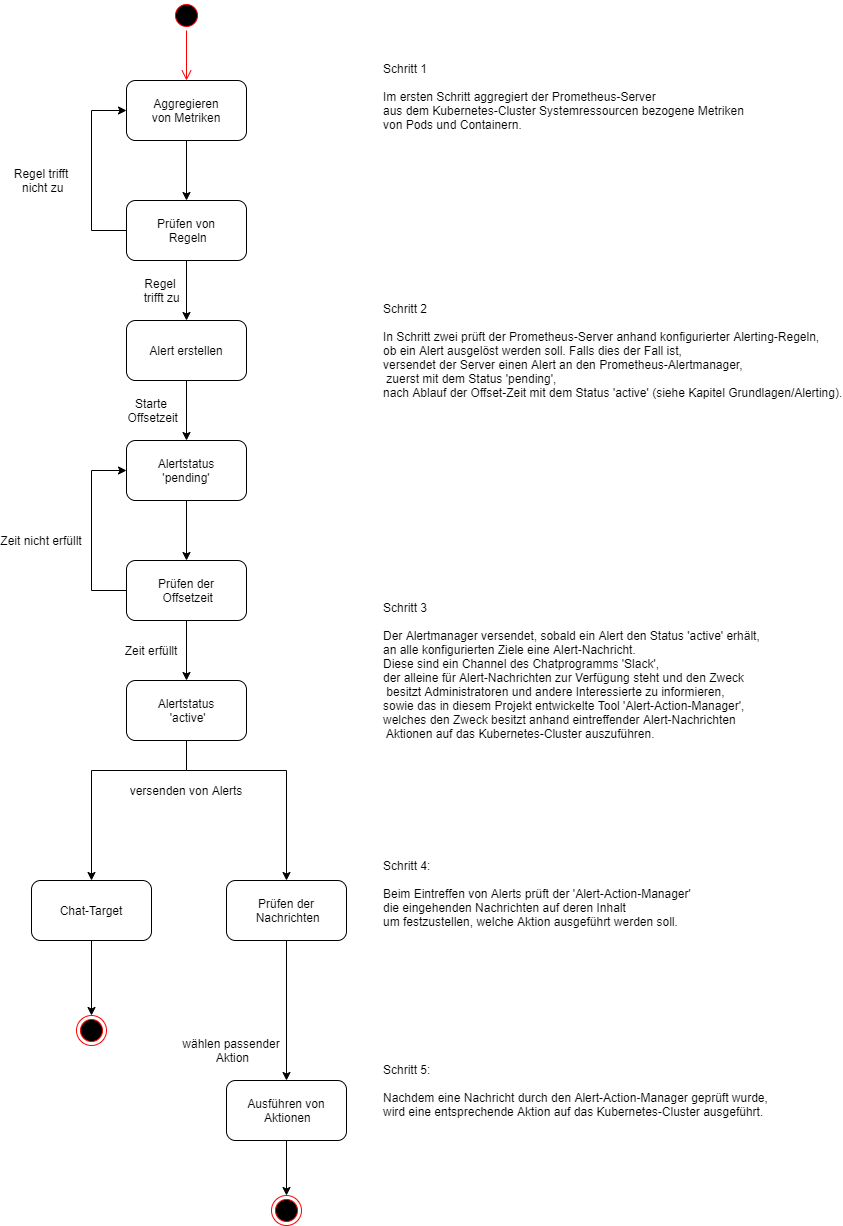

The diagram above was exported from draw.io. Its source (the exported page's mxGraphModel, read from the mxfile embedded in the PNG):
<mxGraphModel dx="1422" dy="762" grid="1" gridSize="10" guides="1" tooltips="1" connect="1" arrows="1" fold="1" page="1" pageScale="1" pageWidth="1100" pageHeight="850" background="#ffffff" math="0" shadow="0">
  <root>
    <mxCell id="0" />
    <mxCell id="1" parent="0" />
    <mxCell id="Vwxc91upKw1EcBdfdUdT-2" value="" style="ellipse;shape=startState;fillColor=#000000;strokeColor=#ff0000;" parent="1" vertex="1">
      <mxGeometry x="180" width="30" height="30" as="geometry" />
    </mxCell>
    <mxCell id="Vwxc91upKw1EcBdfdUdT-3" value="" style="edgeStyle=orthogonalEdgeStyle;verticalAlign=bottom;endArrow=open;endSize=8;strokeColor=#ff0000;entryX=0.5;entryY=0;entryDx=0;entryDy=0;" parent="1" source="Vwxc91upKw1EcBdfdUdT-2" edge="1" target="MDPwpcYskVAsdYV_Rg97-1">
      <mxGeometry relative="1" as="geometry">
        <mxPoint x="195" y="90" as="targetPoint" />
      </mxGeometry>
    </mxCell>
    <mxCell id="MDPwpcYskVAsdYV_Rg97-3" value="" style="edgeStyle=orthogonalEdgeStyle;rounded=0;orthogonalLoop=1;jettySize=auto;exitX=0.5;exitY=1;exitDx=0;exitDy=0;" edge="1" parent="1" source="MDPwpcYskVAsdYV_Rg97-1" target="MDPwpcYskVAsdYV_Rg97-2">
      <mxGeometry relative="1" as="geometry" />
    </mxCell>
    <mxCell id="MDPwpcYskVAsdYV_Rg97-1" value="Aggregieren&#10;von Metriken" style="rounded=1;" vertex="1" parent="1">
      <mxGeometry x="135" y="80" width="120" height="60" as="geometry" />
    </mxCell>
    <mxCell id="MDPwpcYskVAsdYV_Rg97-7" value="" style="edgeStyle=orthogonalEdgeStyle;rounded=0;orthogonalLoop=1;jettySize=auto;exitX=0.5;exitY=1;exitDx=0;exitDy=0;" edge="1" parent="1" source="MDPwpcYskVAsdYV_Rg97-2" target="MDPwpcYskVAsdYV_Rg97-5">
      <mxGeometry relative="1" as="geometry" />
    </mxCell>
    <mxCell id="MDPwpcYskVAsdYV_Rg97-11" value="" style="edgeStyle=orthogonalEdgeStyle;rounded=0;orthogonalLoop=1;jettySize=auto;exitX=0;exitY=0.5;exitDx=0;exitDy=0;entryX=0;entryY=0.5;entryDx=0;entryDy=0;" edge="1" parent="1" source="MDPwpcYskVAsdYV_Rg97-2" target="MDPwpcYskVAsdYV_Rg97-1">
      <mxGeometry relative="1" as="geometry">
        <mxPoint x="50" y="230" as="targetPoint" />
        <Array as="points">
          <mxPoint x="100" y="230" />
          <mxPoint x="100" y="110" />
        </Array>
      </mxGeometry>
    </mxCell>
    <mxCell id="MDPwpcYskVAsdYV_Rg97-2" value="Prüfen von&#10; Regeln" style="rounded=1;" vertex="1" parent="1">
      <mxGeometry x="135" y="200" width="120" height="60" as="geometry" />
    </mxCell>
    <mxCell id="MDPwpcYskVAsdYV_Rg97-4" value="" style="edgeStyle=orthogonalEdgeStyle;rounded=0;orthogonalLoop=1;jettySize=auto;exitX=0.5;exitY=1;exitDx=0;exitDy=0;" edge="1" source="MDPwpcYskVAsdYV_Rg97-5" target="MDPwpcYskVAsdYV_Rg97-6" parent="1">
      <mxGeometry relative="1" as="geometry" />
    </mxCell>
    <mxCell id="MDPwpcYskVAsdYV_Rg97-5" value="Alert erstellen" style="rounded=1;" vertex="1" parent="1">
      <mxGeometry x="135" y="320" width="120" height="60" as="geometry" />
    </mxCell>
    <mxCell id="MDPwpcYskVAsdYV_Rg97-17" value="" style="edgeStyle=orthogonalEdgeStyle;rounded=0;orthogonalLoop=1;jettySize=auto;exitX=0.5;exitY=1;exitDx=0;exitDy=0;entryX=0.5;entryY=0;entryDx=0;entryDy=0;" edge="1" parent="1" source="MDPwpcYskVAsdYV_Rg97-6" target="MDPwpcYskVAsdYV_Rg97-15">
      <mxGeometry relative="1" as="geometry" />
    </mxCell>
    <mxCell id="MDPwpcYskVAsdYV_Rg97-6" value="Alertstatus &#10;'pending'" style="rounded=1;" vertex="1" parent="1">
      <mxGeometry x="135" y="440" width="120" height="60" as="geometry" />
    </mxCell>
    <mxCell id="MDPwpcYskVAsdYV_Rg97-12" value="Regel trifft&#10; nicht zu" style="text;strokeColor=none;fillColor=none;align=center;verticalAlign=middle;rounded=0;" vertex="1" parent="1">
      <mxGeometry x="30" y="170" width="40" height="20" as="geometry" />
    </mxCell>
    <mxCell id="MDPwpcYskVAsdYV_Rg97-13" value="Regel&#10; trifft zu" style="text;strokeColor=none;fillColor=none;align=center;verticalAlign=middle;rounded=0;" vertex="1" parent="1">
      <mxGeometry x="149" y="280" width="40" height="20" as="geometry" />
    </mxCell>
    <mxCell id="MDPwpcYskVAsdYV_Rg97-14" value="" style="edgeStyle=orthogonalEdgeStyle;rounded=0;orthogonalLoop=1;jettySize=auto;exitX=0.5;exitY=1;exitDx=0;exitDy=0;" edge="1" source="MDPwpcYskVAsdYV_Rg97-15" target="MDPwpcYskVAsdYV_Rg97-16" parent="1">
      <mxGeometry relative="1" as="geometry" />
    </mxCell>
    <mxCell id="MDPwpcYskVAsdYV_Rg97-20" value="" style="edgeStyle=orthogonalEdgeStyle;rounded=0;orthogonalLoop=1;jettySize=auto;exitX=0;exitY=0.5;exitDx=0;exitDy=0;entryX=0;entryY=0.5;entryDx=0;entryDy=0;" edge="1" parent="1" source="MDPwpcYskVAsdYV_Rg97-15" target="MDPwpcYskVAsdYV_Rg97-6">
      <mxGeometry relative="1" as="geometry">
        <mxPoint x="80" y="470" as="targetPoint" />
        <Array as="points">
          <mxPoint x="100" y="590" />
          <mxPoint x="100" y="470" />
        </Array>
      </mxGeometry>
    </mxCell>
    <mxCell id="MDPwpcYskVAsdYV_Rg97-15" value="Prüfen der&#10; Offsetzeit" style="rounded=1;" vertex="1" parent="1">
      <mxGeometry x="135" y="560" width="120" height="60" as="geometry" />
    </mxCell>
    <mxCell id="MDPwpcYskVAsdYV_Rg97-31" value="" style="edgeStyle=orthogonalEdgeStyle;rounded=0;orthogonalLoop=1;jettySize=auto;exitX=0.5;exitY=1;exitDx=0;exitDy=0;entryX=0.5;entryY=0;entryDx=0;entryDy=0;" edge="1" parent="1" source="MDPwpcYskVAsdYV_Rg97-16" target="MDPwpcYskVAsdYV_Rg97-26">
      <mxGeometry relative="1" as="geometry">
        <Array as="points">
          <mxPoint x="195" y="770" />
          <mxPoint x="295" y="770" />
        </Array>
      </mxGeometry>
    </mxCell>
    <mxCell id="MDPwpcYskVAsdYV_Rg97-43" value="" style="edgeStyle=orthogonalEdgeStyle;rounded=0;orthogonalLoop=1;jettySize=auto;exitX=0.5;exitY=1;exitDx=0;exitDy=0;entryX=0.5;entryY=0;entryDx=0;entryDy=0;startArrow=none;startFill=0;endArrow=classic;endFill=1;" edge="1" parent="1" source="MDPwpcYskVAsdYV_Rg97-16" target="MDPwpcYskVAsdYV_Rg97-35">
      <mxGeometry relative="1" as="geometry">
        <Array as="points">
          <mxPoint x="195" y="770" />
          <mxPoint x="100" y="770" />
        </Array>
      </mxGeometry>
    </mxCell>
    <mxCell id="MDPwpcYskVAsdYV_Rg97-16" value="Alertstatus&#10; 'active'" style="rounded=1;" vertex="1" parent="1">
      <mxGeometry x="135" y="680" width="120" height="60" as="geometry" />
    </mxCell>
    <mxCell id="MDPwpcYskVAsdYV_Rg97-18" value="Starte&#10; Offsetzeit" style="text;strokeColor=none;fillColor=none;align=center;verticalAlign=middle;rounded=0;" vertex="1" parent="1">
      <mxGeometry x="140" y="400" width="40" height="20" as="geometry" />
    </mxCell>
    <mxCell id="MDPwpcYskVAsdYV_Rg97-19" value="Zeit erfüllt" style="text;strokeColor=none;fillColor=none;align=center;verticalAlign=middle;rounded=0;" vertex="1" parent="1">
      <mxGeometry x="140" y="640" width="40" height="20" as="geometry" />
    </mxCell>
    <mxCell id="MDPwpcYskVAsdYV_Rg97-21" value="Zeit nicht erfüllt" style="text;strokeColor=none;fillColor=none;align=center;verticalAlign=middle;rounded=0;" vertex="1" parent="1">
      <mxGeometry x="30" y="530" width="40" height="20" as="geometry" />
    </mxCell>
    <mxCell id="MDPwpcYskVAsdYV_Rg97-25" value="" style="edgeStyle=orthogonalEdgeStyle;rounded=0;orthogonalLoop=1;jettySize=auto;exitX=0.5;exitY=1;exitDx=0;exitDy=0;entryX=0.5;entryY=0;entryDx=0;entryDy=0;" edge="1" source="MDPwpcYskVAsdYV_Rg97-26" target="MDPwpcYskVAsdYV_Rg97-28" parent="1">
      <mxGeometry relative="1" as="geometry" />
    </mxCell>
    <mxCell id="MDPwpcYskVAsdYV_Rg97-26" value="Prüfen der&#10; Nachrichten" style="rounded=1;" vertex="1" parent="1">
      <mxGeometry x="235" y="880" width="120" height="60" as="geometry" />
    </mxCell>
    <mxCell id="MDPwpcYskVAsdYV_Rg97-42" value="" style="edgeStyle=orthogonalEdgeStyle;rounded=0;orthogonalLoop=1;jettySize=auto;exitX=0.5;exitY=1;exitDx=0;exitDy=0;entryX=0.5;entryY=0;entryDx=0;entryDy=0;startArrow=none;startFill=0;endArrow=classic;endFill=1;" edge="1" parent="1" source="MDPwpcYskVAsdYV_Rg97-28" target="MDPwpcYskVAsdYV_Rg97-40">
      <mxGeometry relative="1" as="geometry" />
    </mxCell>
    <mxCell id="MDPwpcYskVAsdYV_Rg97-28" value="Ausführen von&#10; Aktionen" style="rounded=1;" vertex="1" parent="1">
      <mxGeometry x="235" y="1080" width="120" height="60" as="geometry" />
    </mxCell>
    <mxCell id="MDPwpcYskVAsdYV_Rg97-32" value="versenden von Alerts" style="text;strokeColor=none;fillColor=none;align=center;verticalAlign=middle;rounded=0;" vertex="1" parent="1">
      <mxGeometry x="175" y="780" width="40" height="20" as="geometry" />
    </mxCell>
    <mxCell id="MDPwpcYskVAsdYV_Rg97-39" value="" style="edgeStyle=orthogonalEdgeStyle;rounded=0;orthogonalLoop=1;jettySize=auto;exitX=0.5;exitY=1;exitDx=0;exitDy=0;entryX=0.5;entryY=0;entryDx=0;entryDy=0;startArrow=none;startFill=0;endArrow=classic;endFill=1;" edge="1" parent="1" source="MDPwpcYskVAsdYV_Rg97-35" target="MDPwpcYskVAsdYV_Rg97-38">
      <mxGeometry relative="1" as="geometry" />
    </mxCell>
    <mxCell id="MDPwpcYskVAsdYV_Rg97-35" value="Chat-Target" style="rounded=1;" vertex="1" parent="1">
      <mxGeometry x="40" y="880" width="120" height="60" as="geometry" />
    </mxCell>
    <mxCell id="MDPwpcYskVAsdYV_Rg97-37" value="wählen passender&#10; Aktion" style="text;strokeColor=none;fillColor=none;align=center;verticalAlign=middle;rounded=0;" vertex="1" parent="1">
      <mxGeometry x="225" y="1040" width="30" height="20" as="geometry" />
    </mxCell>
    <mxCell id="MDPwpcYskVAsdYV_Rg97-38" value="" style="ellipse;shape=endState;fillColor=#000000;strokeColor=#ff0000;" vertex="1" parent="1">
      <mxGeometry x="85" y="1015" width="30" height="30" as="geometry" />
    </mxCell>
    <mxCell id="MDPwpcYskVAsdYV_Rg97-40" value="" style="ellipse;shape=endState;fillColor=#000000;strokeColor=#ff0000;" vertex="1" parent="1">
      <mxGeometry x="280" y="1195" width="30" height="30" as="geometry" />
    </mxCell>
    <mxCell id="MDPwpcYskVAsdYV_Rg97-45" value="Schritt 1&#10;&#10;Im ersten Schritt aggregiert der Prometheus-Server&#10;aus dem Kubernetes-Cluster Systemressourcen bezogene Metriken&#10;von Pods und Containern. &#10;&#10;" style="text;strokeColor=none;fillColor=none;align=left;verticalAlign=middle;rounded=0;fontSize=12;" vertex="1" parent="1">
      <mxGeometry x="390" y="100" width="40" height="20" as="geometry" />
    </mxCell>
    <mxCell id="MDPwpcYskVAsdYV_Rg97-46" value="Schritt 2&#10;&#10;In Schritt zwei prüft der Prometheus-Server anhand konfigurierter Alerting-Regeln,&#10;ob ein Alert ausgelöst werden soll. Falls dies der Fall ist,&#10; versendet der Server einen Alert an den Prometheus-Alertmanager,&#10; zuerst mit dem Status 'pending',&#10; nach Ablauf der Offset-Zeit mit dem Status 'active' (siehe Kapitel Grundlagen/Alerting)." style="text;strokeColor=none;fillColor=none;align=left;verticalAlign=middle;rounded=0;fontSize=12;" vertex="1" parent="1">
      <mxGeometry x="390" y="340" width="40" height="20" as="geometry" />
    </mxCell>
    <mxCell id="MDPwpcYskVAsdYV_Rg97-47" value="Schritt 3&#10;&#10;Der Alertmanager versendet, sobald ein Alert den Status 'active' erhält,&#10; an alle konfigurierten Ziele eine Alert-Nachricht.&#10; Diese sind ein Channel des Chatprogramms 'Slack',&#10; der alleine für Alert-Nachrichten zur Verfügung steht und den Zweck&#10; besitzt Administratoren und andere Interessierte zu informieren,&#10; sowie das in diesem Projekt entwickelte Tool 'Alert-Action-Manager',&#10; welches den Zweck besitzt anhand eintreffender Alert-Nachrichten&#10; Aktionen auf das Kubernetes-Cluster auszuführen." style="text;strokeColor=none;fillColor=none;align=left;verticalAlign=middle;rounded=0;fontSize=12;" vertex="1" parent="1">
      <mxGeometry x="390" y="660" width="40" height="20" as="geometry" />
    </mxCell>
    <mxCell id="MDPwpcYskVAsdYV_Rg97-48" value="Schritt 4:&#10;&#10;Beim Eintreffen von Alerts prüft der 'Alert-Action-Manager'&#10;die eingehenden Nachrichten auf deren Inhalt&#10;um festzustellen, welche Aktion ausgeführt werden soll.&#10;" style="text;strokeColor=none;fillColor=none;align=left;verticalAlign=middle;rounded=0;fontSize=12;" vertex="1" parent="1">
      <mxGeometry x="390" y="890" width="40" height="20" as="geometry" />
    </mxCell>
    <mxCell id="MDPwpcYskVAsdYV_Rg97-50" value="Schritt 5:&#10;&#10;Nachdem eine Nachricht durch den Alert-Action-Manager geprüft wurde,&#10;wird eine entsprechende Aktion auf das Kubernetes-Cluster ausgeführt." style="text;strokeColor=none;fillColor=none;align=left;verticalAlign=middle;rounded=0;fontSize=12;" vertex="1" parent="1">
      <mxGeometry x="390" y="1080" width="40" height="20" as="geometry" />
    </mxCell>
  </root>
</mxGraphModel>